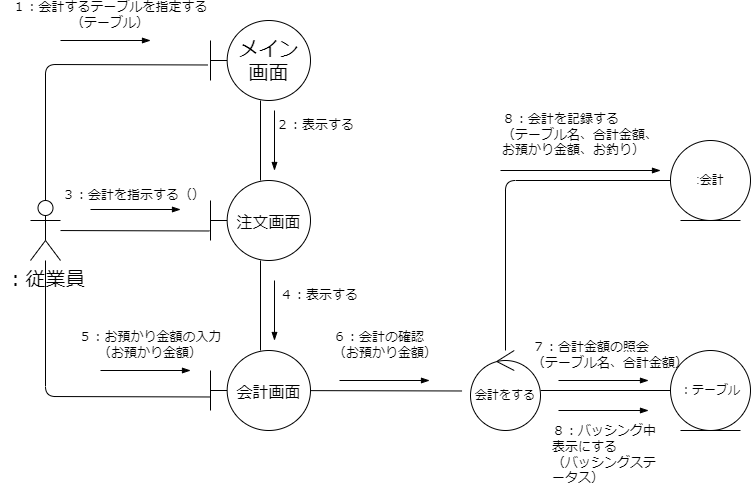

The diagram above was exported from draw.io. Its source (the exported page's mxGraphModel, read from the mxfile embedded in the PNG):
<mxGraphModel dx="326" dy="616" grid="1" gridSize="10" guides="1" tooltips="1" connect="1" arrows="1" fold="1" page="1" pageScale="1" pageWidth="827" pageHeight="1169" math="0" shadow="0">
  <root>
    <mxCell id="0" />
    <mxCell id="1" parent="0" />
    <mxCell id="2" style="edgeStyle=none;hachureGap=4;html=1;entryX=-0.03;entryY=0.556;entryDx=0;entryDy=0;entryPerimeter=0;fontFamily=Helvetica;fontSize=16;endArrow=none;endFill=0;" parent="1" source="4" target="6" edge="1">
      <mxGeometry relative="1" as="geometry">
        <Array as="points">
          <mxPoint x="75" y="154" />
        </Array>
      </mxGeometry>
    </mxCell>
    <mxCell id="3" style="edgeStyle=none;html=1;entryX=-0.01;entryY=0.631;entryDx=0;entryDy=0;entryPerimeter=0;endArrow=none;endFill=0;" parent="1" source="4" target="9" edge="1">
      <mxGeometry relative="1" as="geometry" />
    </mxCell>
    <mxCell id="26" style="edgeStyle=none;html=1;entryX=0.005;entryY=0.581;entryDx=0;entryDy=0;entryPerimeter=0;endArrow=none;endFill=0;" parent="1" source="4" target="22" edge="1">
      <mxGeometry relative="1" as="geometry">
        <Array as="points">
          <mxPoint x="75" y="486" />
        </Array>
      </mxGeometry>
    </mxCell>
    <mxCell id="4" value="：従業員" style="shape=umlActor;verticalLabelPosition=bottom;verticalAlign=top;html=1;outlineConnect=0;hachureGap=4;fontFamily=Helvetica;fontSize=20;" parent="1" vertex="1">
      <mxGeometry x="60" y="290" width="30" height="60" as="geometry" />
    </mxCell>
    <mxCell id="5" value="" style="edgeStyle=none;hachureGap=4;html=1;fontFamily=Helvetica;fontSize=13;endArrow=none;endFill=0;" parent="1" source="6" target="9" edge="1">
      <mxGeometry relative="1" as="geometry" />
    </mxCell>
    <mxCell id="6" value="メイン&lt;br&gt;画面" style="shape=umlBoundary;whiteSpace=wrap;html=1;hachureGap=4;fontFamily=Helvetica;fontSize=20;" parent="1" vertex="1">
      <mxGeometry x="240" y="110" width="100" height="80" as="geometry" />
    </mxCell>
    <mxCell id="7" value="１：会計するテーブルを指定する（テーブル）" style="text;html=1;strokeColor=none;fillColor=none;align=center;verticalAlign=middle;whiteSpace=wrap;rounded=0;hachureGap=4;fontFamily=Architects Daughter;fontSource=https%3A%2F%2Ffonts.googleapis.com%2Fcss%3Ffamily%3DArchitects%2BDaughter;fontSize=13;" parent="1" vertex="1">
      <mxGeometry x="30" y="90" width="220" height="30" as="geometry" />
    </mxCell>
    <mxCell id="23" value="" style="edgeStyle=none;html=1;endArrow=none;endFill=0;" parent="1" source="9" target="22" edge="1">
      <mxGeometry relative="1" as="geometry" />
    </mxCell>
    <mxCell id="9" value="&lt;font style=&quot;font-size: 16px;&quot;&gt;注文画面&lt;/font&gt;" style="shape=umlBoundary;whiteSpace=wrap;html=1;hachureGap=4;fontFamily=Helvetica;fontSize=20;" parent="1" vertex="1">
      <mxGeometry x="240" y="270" width="100" height="80" as="geometry" />
    </mxCell>
    <mxCell id="10" value="２：表示する" style="text;html=1;strokeColor=none;fillColor=none;align=left;verticalAlign=middle;whiteSpace=wrap;rounded=0;hachureGap=4;fontFamily=Architects Daughter;fontSource=https%3A%2F%2Ffonts.googleapis.com%2Fcss%3Ffamily%3DArchitects%2BDaughter;fontSize=13;" parent="1" vertex="1">
      <mxGeometry x="304" y="200" width="106" height="30" as="geometry" />
    </mxCell>
    <mxCell id="13" value="３：会計を指示する（）" style="text;html=1;strokeColor=none;fillColor=none;align=left;verticalAlign=middle;whiteSpace=wrap;rounded=0;hachureGap=4;fontFamily=Architects Daughter;fontSource=https%3A%2F%2Ffonts.googleapis.com%2Fcss%3Ffamily%3DArchitects%2BDaughter;fontSize=13;" parent="1" vertex="1">
      <mxGeometry x="90" y="270" width="160" height="30" as="geometry" />
    </mxCell>
    <mxCell id="17" value="" style="endArrow=blockThin;html=1;endFill=1;" parent="1" edge="1">
      <mxGeometry width="50" height="50" relative="1" as="geometry">
        <mxPoint x="90" y="130" as="sourcePoint" />
        <mxPoint x="180" y="130" as="targetPoint" />
      </mxGeometry>
    </mxCell>
    <mxCell id="20" value="" style="endArrow=blockThin;html=1;endFill=1;" parent="1" edge="1">
      <mxGeometry width="50" height="50" relative="1" as="geometry">
        <mxPoint x="304" y="200" as="sourcePoint" />
        <mxPoint x="304" y="260" as="targetPoint" />
      </mxGeometry>
    </mxCell>
    <mxCell id="21" value="" style="endArrow=blockThin;html=1;endFill=1;" parent="1" edge="1">
      <mxGeometry width="50" height="50" relative="1" as="geometry">
        <mxPoint x="120" y="299" as="sourcePoint" />
        <mxPoint x="210" y="299" as="targetPoint" />
      </mxGeometry>
    </mxCell>
    <mxCell id="32" style="edgeStyle=none;html=1;entryX=-0.121;entryY=0.506;entryDx=0;entryDy=0;entryPerimeter=0;endArrow=none;endFill=0;" parent="1" source="22" target="31" edge="1">
      <mxGeometry relative="1" as="geometry" />
    </mxCell>
    <mxCell id="22" value="&lt;font style=&quot;font-size: 16px;&quot;&gt;会計画面&lt;/font&gt;" style="shape=umlBoundary;whiteSpace=wrap;html=1;hachureGap=4;fontFamily=Helvetica;fontSize=20;" parent="1" vertex="1">
      <mxGeometry x="240" y="440" width="100" height="80" as="geometry" />
    </mxCell>
    <mxCell id="24" value="４：表示する" style="text;html=1;strokeColor=none;fillColor=none;align=left;verticalAlign=middle;whiteSpace=wrap;rounded=0;hachureGap=4;fontFamily=Architects Daughter;fontSource=https%3A%2F%2Ffonts.googleapis.com%2Fcss%3Ffamily%3DArchitects%2BDaughter;fontSize=13;" parent="1" vertex="1">
      <mxGeometry x="308" y="370" width="106" height="30" as="geometry" />
    </mxCell>
    <mxCell id="25" value="" style="endArrow=blockThin;html=1;endFill=1;" parent="1" edge="1">
      <mxGeometry width="50" height="50" relative="1" as="geometry">
        <mxPoint x="304" y="370" as="sourcePoint" />
        <mxPoint x="304" y="430" as="targetPoint" />
      </mxGeometry>
    </mxCell>
    <mxCell id="29" value="５：お預かり金額の入力&lt;br&gt;（お預かり金額）" style="text;html=1;strokeColor=none;fillColor=none;align=center;verticalAlign=middle;whiteSpace=wrap;rounded=0;hachureGap=4;fontFamily=Architects Daughter;fontSource=https%3A%2F%2Ffonts.googleapis.com%2Fcss%3Ffamily%3DArchitects%2BDaughter;fontSize=13;" parent="1" vertex="1">
      <mxGeometry x="70" y="420" width="220" height="30" as="geometry" />
    </mxCell>
    <mxCell id="30" value="" style="endArrow=blockThin;html=1;endFill=1;" parent="1" edge="1">
      <mxGeometry width="50" height="50" relative="1" as="geometry">
        <mxPoint x="130" y="460" as="sourcePoint" />
        <mxPoint x="220" y="460" as="targetPoint" />
      </mxGeometry>
    </mxCell>
    <mxCell id="38" style="edgeStyle=none;html=1;entryX=0;entryY=0.5;entryDx=0;entryDy=0;endArrow=none;endFill=0;" parent="1" source="31" target="33" edge="1">
      <mxGeometry relative="1" as="geometry" />
    </mxCell>
    <mxCell id="44" style="edgeStyle=none;html=1;entryX=0;entryY=0.5;entryDx=0;entryDy=0;endArrow=none;endFill=0;" parent="1" source="31" target="43" edge="1">
      <mxGeometry relative="1" as="geometry">
        <Array as="points">
          <mxPoint x="535" y="270" />
        </Array>
      </mxGeometry>
    </mxCell>
    <mxCell id="31" value="会計をする" style="ellipse;shape=umlControl;whiteSpace=wrap;html=1;" parent="1" vertex="1">
      <mxGeometry x="500" y="440" width="70" height="80" as="geometry" />
    </mxCell>
    <mxCell id="33" value="：テーブル" style="ellipse;shape=umlEntity;whiteSpace=wrap;html=1;" parent="1" vertex="1">
      <mxGeometry x="700" y="440" width="80" height="80" as="geometry" />
    </mxCell>
    <mxCell id="36" value="６：会計の確認（お預かり金額）" style="text;html=1;strokeColor=none;fillColor=none;align=left;verticalAlign=middle;whiteSpace=wrap;rounded=0;hachureGap=4;fontFamily=Architects Daughter;fontSource=https%3A%2F%2Ffonts.googleapis.com%2Fcss%3Ffamily%3DArchitects%2BDaughter;fontSize=13;" parent="1" vertex="1">
      <mxGeometry x="361" y="420" width="106" height="30" as="geometry" />
    </mxCell>
    <mxCell id="37" value="" style="endArrow=blockThin;html=1;endFill=1;" parent="1" edge="1">
      <mxGeometry width="50" height="50" relative="1" as="geometry">
        <mxPoint x="369" y="470" as="sourcePoint" />
        <mxPoint x="459" y="470" as="targetPoint" />
      </mxGeometry>
    </mxCell>
    <mxCell id="41" value="７：合計金額の照会&lt;br&gt;（テーブル名、合計金額）" style="text;html=1;strokeColor=none;fillColor=none;align=left;verticalAlign=middle;whiteSpace=wrap;rounded=0;hachureGap=4;fontFamily=Architects Daughter;fontSource=https%3A%2F%2Ffonts.googleapis.com%2Fcss%3Ffamily%3DArchitects%2BDaughter;fontSize=13;" parent="1" vertex="1">
      <mxGeometry x="560" y="430" width="160" height="30" as="geometry" />
    </mxCell>
    <mxCell id="42" value="" style="endArrow=blockThin;html=1;endFill=1;" parent="1" edge="1">
      <mxGeometry width="50" height="50" relative="1" as="geometry">
        <mxPoint x="588" y="470" as="sourcePoint" />
        <mxPoint x="678" y="470" as="targetPoint" />
      </mxGeometry>
    </mxCell>
    <mxCell id="43" value=":会計" style="ellipse;shape=umlEntity;whiteSpace=wrap;html=1;" parent="1" vertex="1">
      <mxGeometry x="700" y="230" width="80" height="80" as="geometry" />
    </mxCell>
    <mxCell id="45" value="" style="endArrow=blockThin;html=1;endFill=1;" parent="1" edge="1">
      <mxGeometry width="50" height="50" relative="1" as="geometry">
        <mxPoint x="530" y="260" as="sourcePoint" />
        <mxPoint x="690" y="260" as="targetPoint" />
      </mxGeometry>
    </mxCell>
    <mxCell id="46" value="８：会計を記録する&lt;br&gt;（テーブル名、合計金額、お預かり金額、お釣り）" style="text;html=1;strokeColor=none;fillColor=none;align=left;verticalAlign=middle;whiteSpace=wrap;rounded=0;hachureGap=4;fontFamily=Architects Daughter;fontSource=https%3A%2F%2Ffonts.googleapis.com%2Fcss%3Ffamily%3DArchitects%2BDaughter;fontSize=13;" parent="1" vertex="1">
      <mxGeometry x="530" y="210" width="170" height="30" as="geometry" />
    </mxCell>
    <mxCell id="47" value="８：バッシング中表示にする&lt;br&gt;（バッシングステータス）" style="text;html=1;strokeColor=none;fillColor=none;align=left;verticalAlign=middle;whiteSpace=wrap;rounded=0;hachureGap=4;fontFamily=Architects Daughter;fontSource=https%3A%2F%2Ffonts.googleapis.com%2Fcss%3Ffamily%3DArchitects%2BDaughter;fontSize=13;" parent="1" vertex="1">
      <mxGeometry x="580" y="530" width="106" height="30" as="geometry" />
    </mxCell>
    <mxCell id="48" value="" style="endArrow=blockThin;html=1;endFill=1;" parent="1" edge="1">
      <mxGeometry width="50" height="50" relative="1" as="geometry">
        <mxPoint x="588" y="500" as="sourcePoint" />
        <mxPoint x="678" y="500" as="targetPoint" />
      </mxGeometry>
    </mxCell>
  </root>
</mxGraphModel>